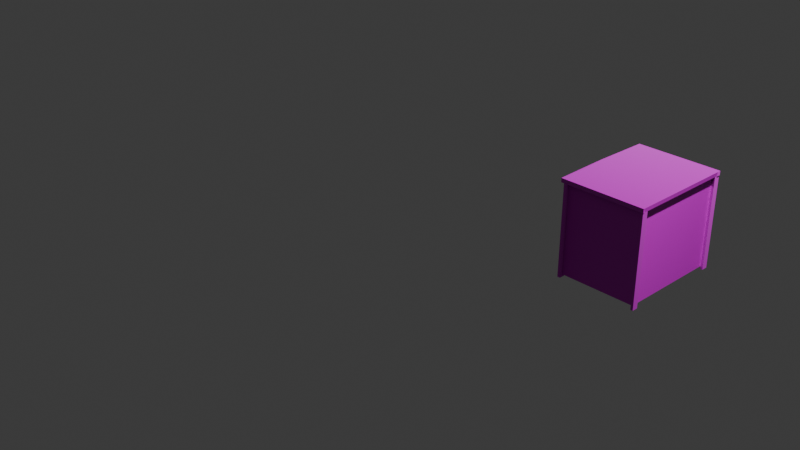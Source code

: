 # Source: estante_plantas.blend  (saved by Blender 4.2.66; exported with 4.5.12 LTS)
import bpy
from mathutils import Matrix  # noqa: F401  (used for matrix-valued properties, if any)

bpy.ops.wm.read_factory_settings(use_empty=True)
scene = bpy.context.scene
scene.name = 'Scene'

# ---- collections
col_collection = bpy.data.collections.new('Collection'); scene.collection.children.link(col_collection)

# ---- images (referenced by path relative to the original .blend; pixels are not part of the script)
import os
ASSET_DIR = os.environ.get("B2B_ASSET_DIR", "")  # directory of the original .blend (textures are referenced by path, not embedded)
HERE = os.path.dirname(os.path.abspath(__file__))  # packed textures are extracted next to this script under _unpacked/

def load_image(name, relpath, width, height, colorspace="sRGB"):
    """Load a texture the original file referenced (path relative to the .blend, or extracted next to this script)."""
    p = next((c for c in (os.path.join(HERE, relpath), os.path.join(ASSET_DIR, relpath)) if relpath and os.path.exists(c)), "")
    if p:
        img = bpy.data.images.load(p, check_existing=True)
        img.name = name
    else:  # same state as the original file: an image datablock whose file is absent (Cycles renders it pink)
        img = bpy.data.images.new(name, width, height)
        img.source = "FILE"
        img.filepath = "//" + (relpath or name)
    img.colorspace_settings.name = colorspace
    return img
img_madeira_clara_normal_png = load_image('madeira_clara_normal.png', 'madeira_clara_normal.png', 1024, 1024, 'sRGB')
img_madeira_clara_cor_base_png = load_image('madeira_clara_cor_base.png', 'madeira_clara_cor_base.png', 1024, 1024, 'sRGB')

# ---- materials (node trees are filled in below, after node groups)
mat_madeira = bpy.data.materials.new('Madeira')

# ---- material node trees
mat_madeira.use_nodes = True; mat_madeira.node_tree.nodes.clear()
_N = mat_madeira.node_tree.nodes; _L = mat_madeira.node_tree.links
n0 = _N.new('ShaderNodeBsdfPrincipled'); n0.name = 'BSDF - Pré-fundamentado'; n0.location = (-123, 260)
n0.width = 434
n1 = _N.new('ShaderNodeOutputMaterial'); n1.name = 'Saída de material'; n1.location = (505, 338)
n2 = _N.new('ShaderNodeNormalMap'); n2.name = 'Mapa para normais'; n2.location = (-437, 192)
n3 = _N.new('ShaderNodeTexImage'); n3.name = 'Textura de imagem'; n3.location = (-756, 220)
n3.image = img_madeira_clara_normal_png
n4 = _N.new('ShaderNodeTexImage'); n4.name = 'Textura de imagem.001'; n4.location = (-424, 615)
n4.image = img_madeira_clara_cor_base_png
_L.new(n0.outputs[0], n1.inputs[0])
_L.new(n2.outputs[0], n0.inputs[5])
_L.new(n3.outputs[0], n2.inputs[1])
_L.new(n4.outputs[0], n0.inputs[0])
n1.is_active_output = True

# ---- world
world_world = bpy.data.worlds.new('World'); scene.world = world_world
world_world.use_nodes = True; world_world.node_tree.nodes.clear()
_N = world_world.node_tree.nodes; _L = world_world.node_tree.links
n0 = _N.new('ShaderNodeOutputWorld'); n0.name = 'World Output'; n0.location = (300, 300)
n1 = _N.new('ShaderNodeBackground'); n1.name = 'Background'; n1.location = (10, 300)
n1.inputs[0].default_value = (0.05088, 0.05088, 0.05088, 1.0)
_L.new(n1.outputs[0], n0.inputs[0])
n0.is_active_output = True
world_world.color = (0.05088, 0.05088, 0.05088)
world_world.sun_shadow_jitter_overblur = 0.0

# ---- cameras
cam_camera = bpy.data.cameras.new('Camera')
cam_camera.clip_end = 100.0
cam_camera.ortho_scale = 7.314

# ---- lights
light_light = bpy.data.lights.new('Light', 'POINT')
light_light.energy = 1000.0
light_light.shadow_soft_size = 0.1

# ---- meshes
me_cubo = bpy.data.meshes.new('Cubo')
me_cubo.from_pydata([(-0.6325, 0.5441, -1.0), (-0.6325, 0.5441, -0.02067), (0.1798, 0.5441, -1.0), (0.1798, 0.5441, -0.02067), (0.1798, 0.5441, -0.9707), (-0.6325, -0.002649, -0.02067), (0.2047, 0.5441, -0.9707), (-0.6325, 0.5441, -0.06295), (0.1798, 0.5441, -0.06295), (-0.6325, -0.002649, -0.06295), (-0.6735, -0.002649, -0.02067), (-0.6615, 0.5732, -0.02067), (0.2088, 0.5732, -0.02067), (-0.6615, 0.5732, -0.06295), (0.2088, 0.5732, -0.06295), (-0.6735, -0.002649, -0.06295), (0.2047, 0.5441, -0.06295), (0.2047, 0.5441, -1.0), (0.1798, 0.5441, -1.0), (-0.6325, 0.5441, -0.9707), (0.1798, 0.5441, -0.9707), (0.1798, -0.002649, -0.9707), (-0.6325, -0.002649, -0.9707), (0.2047, 0.5441, -0.9707), (-0.6325, 0.5058, -0.02067), (0.1798, 0.5058, -1.0), (-0.6325, 0.5058, -1.0), (0.1798, 0.5058, -0.02067), (0.1798, 0.5058, -0.06295), (-0.6325, 0.5058, -0.06295), (-0.6621, 0.5333, -0.02067), (0.2095, 0.5333, -0.02067), (0.2095, 0.5333, -0.06295), (-0.6621, 0.5333, -0.06295), (0.2047, 0.5058, -1.0), (0.2047, 0.5058, -0.06295), (0.2047, 0.5058, -0.9707), (-0.6325, 0.5058, -0.9707), (-0.6028, 0.5441, -1.0), (-0.6028, 0.5441, -0.02067), (-0.6028, 0.5441, -0.06295), (-0.6297, 0.5732, -0.02067), (-0.6297, 0.5732, -0.06295), (-0.6028, 0.5441, -0.9707), (-0.6028, 0.5058, -1.0), (-0.6028, 0.5058, -0.9707), (0.1798, 0.5058, -0.9707), (0.2047, 0.5441, -1.0), (0.1798, 0.5441, -0.06295), (0.2047, 0.5441, -0.06295), (-0.6325, 0.5692, -0.9707), (-0.6325, 0.5692, -1.0), (-0.6028, 0.5692, -1.0), (0.2047, 0.5692, -0.9707), (0.2047, 0.5692, -1.0), (0.1798, 0.5692, -0.06295), (0.1798, 0.5692, -0.9707), (0.1798, 0.5692, -1.0), (0.2047, 0.5692, -0.06295), (-0.6325, 0.5692, -0.06295), (-0.6028, 0.5692, -0.06295), (-0.6028, 0.5692, -0.9707), (-0.6325, -0.5441, -1.0), (-0.6325, -0.5441, -0.02067), (0.1798, -0.5441, -1.0), (0.1798, -0.5441, -0.02067), (0.1798, -0.5441, -0.9707), (0.2047, -0.5441, -0.9707), (-0.6325, -0.5441, -0.06295), (0.1798, -0.5441, -0.06295), (-0.6325, 0.002649, -0.06295), (-0.6735, 0.002649, -0.02067), (-0.6615, -0.5732, -0.02067), (0.2088, -0.5732, -0.02067), (-0.6615, -0.5732, -0.06295), (0.2088, -0.5732, -0.06295), (-0.6735, 0.002649, -0.06295), (0.2047, -0.5441, -0.06295), (0.2047, -0.5441, -1.0), (0.1798, -0.5441, -1.0), (-0.6325, -0.5441, -0.9707), (0.1798, -0.5441, -0.9707), (0.1798, 0.002649, -0.9707), (-0.6325, 0.002649, -0.9707), (0.2047, -0.5441, -0.9707), (-0.6325, -0.5058, -0.02067), (0.1798, -0.5058, -1.0), (-0.6325, -0.5058, -1.0), (0.1798, -0.5058, -0.02067), (0.1798, -0.5058, -0.06295), (-0.6325, -0.5058, -0.06295), (-0.6621, -0.5333, -0.02067), (0.2095, -0.5333, -0.02067), (-0.6621, -0.5333, -0.06295), (0.2047, -0.5058, -1.0), (0.2047, -0.5058, -0.06295), (0.2047, -0.5058, -0.9707), (-0.6325, -0.5058, -0.9707), (-0.6028, -0.5441, -1.0), (-0.6028, -0.5441, -0.02067), (-0.6028, -0.5441, -0.06295), (-0.6297, -0.5732, -0.02067), (-0.6297, -0.5732, -0.06295), (-0.6028, -0.5441, -0.9707), (-0.6028, -0.5058, -1.0), (-0.6028, -0.5058, -0.02067), (-0.6028, -0.5058, -0.9707), (0.1798, -0.5058, -0.9707), (0.2047, -0.5441, -1.0), (0.1798, -0.5441, -0.06295), (0.2047, -0.5441, -0.06295), (-0.6325, -0.5692, -0.9707), (-0.6325, -0.5692, -1.0), (-0.6028, -0.5692, -1.0), (0.2047, -0.5692, -0.9707), (0.2047, -0.5692, -1.0), (0.1798, -0.5692, -0.06295), (0.1798, -0.5692, -0.9707), (0.1798, -0.5692, -1.0), (0.2047, -0.5692, -0.06295), (-0.6325, -0.5692, -0.06295), (-0.6028, -0.5692, -0.06295), (-0.6028, -0.5692, -0.9707), (0.2047, 0.5288, -0.06295)], [], [(24, 1, 11, 30), (40, 7, 13, 42), (7, 40, 60, 59), (43, 40, 8, 20), (37, 29, 7, 19), (33, 30, 11, 13), (42, 41, 12, 14), (29, 9, 15, 33), (28, 8, 14, 32), (39, 3, 12, 41), (17, 2, 18, 47), (25, 2, 17, 34), (20, 8, 48, 4), (26, 37, 19, 0), (6, 47, 54, 53), (17, 23, 36, 34), (16, 8, 28, 35, 36, 23), (3, 27, 31, 12), (7, 29, 33, 13), (14, 12, 31, 32), (15, 10, 30, 33), (22, 9, 29, 37), (5, 24, 30, 10), (0, 38, 44, 26), (40, 43, 61, 60), (1, 39, 41, 11), (13, 11, 41, 42), (4, 48, 55, 56), (8, 40, 42, 14), (44, 38, 43, 45), (45, 37, 26, 44), (46, 25, 34, 36), (20, 2, 25, 46), (20, 46, 45, 43), (21, 22, 37, 45, 46), (2, 20, 4, 18), (16, 23, 6, 49), (8, 16, 49, 48), (23, 17, 47, 6), (57, 56, 53, 54), (56, 55, 58, 53), (51, 50, 61, 52), (50, 59, 60, 61), (43, 38, 52, 61), (18, 4, 56, 57), (47, 18, 57, 54), (49, 6, 53, 58), (0, 19, 50, 51), (19, 7, 59, 50), (48, 49, 58, 55), (38, 0, 51, 52), (85, 91, 72, 63), (100, 102, 74, 68), (68, 120, 121, 100), (103, 81, 69, 100), (97, 80, 68, 90), (93, 74, 72, 91), (102, 75, 73, 101), (90, 93, 76, 70), (99, 101, 73, 65), (78, 108, 79, 64), (86, 94, 78, 64), (81, 66, 109, 69), (87, 62, 80, 97), (67, 114, 115, 108), (78, 94, 96, 84), (69, 77, 95, 89), (84, 96, 95, 77), (65, 73, 92, 88), (68, 74, 93, 90), (76, 93, 91, 71), (83, 97, 90, 70), (99, 105, 85, 63), (5, 10, 71, 91, 85), (65, 88, 105, 99), (62, 87, 104, 98), (100, 121, 122, 103), (63, 72, 101, 99), (74, 102, 101, 72), (66, 117, 116, 109), (69, 75, 102, 100), (104, 106, 103, 98), (106, 104, 87, 97), (107, 96, 94, 86), (81, 107, 86, 64), (81, 103, 106, 107), (89, 95, 96, 107), (82, 107, 106, 97, 83), (64, 79, 66, 81), (77, 110, 67, 84), (69, 109, 110, 77), (84, 67, 108, 78), (118, 115, 114, 117), (117, 114, 119, 116), (112, 113, 122, 111), (111, 122, 121, 120), (103, 122, 113, 98), (79, 118, 117, 66), (108, 115, 118, 79), (110, 119, 114, 67), (62, 112, 111, 80), (80, 111, 120, 68), (109, 116, 119, 110), (98, 113, 112, 62), (31, 27, 88, 92), (24, 5, 85, 105, 88, 27, 3, 39, 1), (73, 75, 110, 92), (95, 92, 110), (92, 95, 35, 31), (31, 35, 123), (32, 31, 123), (28, 46, 36, 35), (107, 46, 28, 89), (89, 28, 35, 95)])
_uv = me_cubo.uv_layers.new(name='Mapa UV')
_uv.uv.foreach_set('vector', [0.01437, 0.3778, 0.01437, 0.3913, 0.004209, 0.4014, 0.003985, 0.3875, 0.5007, 0.6969, 0.5007, 0.6865, 0.5108, 0.6764, 0.5108, 0.6875, 0.6683, 0.3533, 0.6683, 0.3429, 0.6771, 0.3429, 0.6771, 0.3533, 0.3092, 0.6722, 0.3092, 0.3543, 0.5833, 0.3543, 0.5833, 0.6722, 0.7613, 0.6722, 0.7613, 0.3543, 0.7747, 0.3543, 0.7747, 0.6722, 0.5256, 0.6861, 0.5108, 0.6861, 0.5108, 0.6722, 0.5256, 0.6722, 0.8643, 0.2936, 0.8495, 0.2936, 0.8495, 6.736e-09, 0.8643, 7.854e-09, 0.4873, 0.6865, 0.3092, 0.6865, 0.3092, 0.6722, 0.4969, 0.6762, 0.4873, 0.971, 0.5007, 0.971, 0.5108, 0.9811, 0.4969, 0.9814, 0.02476, 0.3913, 0.2988, 0.3913, 0.309, 0.4014, 0.01534, 0.4014, 0.2972, 0.4014, 0.2972, 0.4014, 0.2972, 0.4014, 0.2972, 0.4014, 0.5492, 0.6722, 0.5492, 0.6856, 0.5405, 0.6856, 0.5405, 0.6722, 0.2972, 0.4014, 0.2972, 0.4014, 0.2972, 0.4014, 0.2972, 0.4014, 0.7613, 0.6824, 0.7613, 0.6722, 0.7747, 0.6722, 0.7747, 0.6824, 0.9514, 0.3178, 0.9514, 0.3281, 0.9427, 0.3281, 0.9427, 0.3178, 0.8791, 0.3281, 0.8791, 0.3178, 0.8926, 0.3178, 0.8926, 0.3281, 0.8791, -7.827e-09, 0.8791, 0.0001626, 0.8925, 0.0001634, 0.8926, 8.297e-07, 0.8926, 0.3178, 0.8791, 0.3178, 0.2988, 0.3913, 0.2988, 0.3778, 0.3092, 0.3875, 0.309, 0.4014, 0.5007, 0.6865, 0.4873, 0.6865, 0.4969, 0.6762, 0.5108, 0.6764, 0.6478, 0.3429, 0.6478, 0.3281, 0.6618, 0.3281, 0.6618, 0.3429, 0.5256, 0.8738, 0.5108, 0.8738, 0.5108, 0.6861, 0.5256, 0.6861, 0.5833, 0.6722, 0.5833, 0.3543, 0.7613, 0.3543, 0.7613, 0.6722, 0.01437, 0.1998, 0.01437, 0.3778, 0.003985, 0.3875, 0.0, 0.1998, 0.6374, 0.3416, 0.627, 0.3416, 0.627, 0.3281, 0.6374, 0.3281, 0.2828, 0.4014, 0.2828, 0.7193, 0.2741, 0.7193, 0.2741, 0.4014, 0.01437, 0.3913, 0.02476, 0.3913, 0.01534, 0.4014, 0.004209, 0.4014, 0.8643, 0.3048, 0.8495, 0.3048, 0.8495, 0.2936, 0.8643, 0.2936, 0.9251, 0.3179, 0.9251, 1.044e-08, 0.9339, 1.044e-08, 0.9339, 0.3179, 0.5007, 0.971, 0.5007, 0.6969, 0.5108, 0.6875, 0.5108, 0.9811, 0.2963, 0.7295, 0.2828, 0.7295, 0.2828, 0.7193, 0.2963, 0.7193, 0.6581, 0.3429, 0.6581, 0.3533, 0.6478, 0.3533, 0.6478, 0.3429, 0.9689, 0.3179, 0.9689, 0.3281, 0.9602, 0.3281, 0.9602, 0.3179, 0.672, 0.3416, 0.6618, 0.3416, 0.6618, 0.3281, 0.672, 0.3281, 0.7747, 0.9669, 0.7613, 0.9669, 0.7613, 0.6928, 0.7747, 0.6928, 0.5833, 0.9669, 0.5833, 0.6824, 0.7613, 0.6824, 0.7613, 0.6928, 0.7613, 0.9669, 0.2972, 0.4014, 0.2972, 0.4014, 0.2972, 0.4014, 0.2972, 0.4014, 0.2972, 0.4014, 0.2972, 0.4014, 0.2972, 0.4014, 0.2972, 0.4014, 0.2972, 0.4014, 0.2972, 0.4014, 0.2972, 0.4014, 0.2972, 0.4014, 0.2972, 0.4014, 0.2972, 0.4014, 0.2972, 0.4014, 0.2972, 0.4014, 0.9689, 0.3281, 0.9689, 0.3179, 0.9776, 0.3179, 0.9776, 0.3281, 0.9689, 0.3179, 0.9689, 1.044e-08, 0.9776, 1.044e-08, 0.9776, 0.3179, 0.2988, 0.7296, 0.2988, 0.7193, 0.3092, 0.7193, 0.3092, 0.7296, 0.2988, 0.7193, 0.2988, 0.4014, 0.3092, 0.4014, 0.3092, 0.7193, 0.2828, 0.7193, 0.2828, 0.7295, 0.2741, 0.7295, 0.2741, 0.7193, 0.9251, 0.3281, 0.9251, 0.3179, 0.9339, 0.3179, 0.9339, 0.3281, 0.6771, 0.3429, 0.6858, 0.3429, 0.6858, 0.3517, 0.6771, 0.3517, 0.9514, 5.453e-07, 0.9514, 0.3178, 0.9427, 0.3178, 0.9427, -2.609e-09, 0.7747, 0.6824, 0.7747, 0.6722, 0.7835, 0.6722, 0.7835, 0.6824, 0.7747, 0.6722, 0.7747, 0.3543, 0.7835, 0.3543, 0.7835, 0.6722, 0.6823, 0.3281, 0.691, 0.3281, 0.691, 0.3369, 0.6823, 0.3369, 0.627, 0.3416, 0.6374, 0.3416, 0.6374, 0.3503, 0.627, 0.3503, 0.01437, 0.02358, 0.003985, 0.01396, 0.004209, 0.0, 0.01437, 0.01016, 0.7937, 0.379, 0.7835, 0.3696, 0.7835, 0.3585, 0.7937, 0.3686, 0.5754, 0.6826, 0.5666, 0.6826, 0.5666, 0.6722, 0.5754, 0.6722, 0.2741, 0.7193, 0.0, 0.7193, 0.0, 0.4014, 0.2741, 0.4014, 0.6492, 0.3179, 0.6358, 0.3179, 0.6358, 1.044e-08, 0.6492, 1.044e-08, 0.5405, 0.8598, 0.5405, 0.8738, 0.5256, 0.8738, 0.5256, 0.8598, 0.8791, 0.01113, 0.8791, 0.3048, 0.8643, 0.3048, 0.8643, 0.01113, 0.8071, 0.3686, 0.7975, 0.3583, 0.9852, 0.3543, 0.9852, 0.3686, 0.02476, 0.01016, 0.01534, 0.0, 0.309, 0.0, 0.2988, 0.01016, 0.2972, 0.4014, 0.2972, 0.4014, 0.2972, 0.4014, 0.2972, 0.4014, 0.5579, 0.6856, 0.5492, 0.6856, 0.5492, 0.6722, 0.5579, 0.6722, 0.2972, 0.4014, 0.2972, 0.4014, 0.2972, 0.4014, 0.2972, 0.4014, 0.6492, 0.3281, 0.6358, 0.3281, 0.6358, 0.3179, 0.6492, 0.3179, 0.9514, 0.3178, 0.9602, 0.3178, 0.9602, 0.3281, 0.9514, 0.3281, 0.906, 0.3281, 0.8926, 0.3281, 0.8926, 0.3178, 0.906, 0.3178, 0.5579, 0.6722, 0.5666, 0.6722, 0.5666, 0.6856, 0.5579, 0.6856, 0.906, 0.3178, 0.8926, 0.3178, 0.8926, -3.914e-09, 0.906, 8.336e-07, 0.2988, 0.01016, 0.309, 0.0, 0.3092, 0.01396, 0.2988, 0.02358, 0.7937, 0.3686, 0.7835, 0.3585, 0.7975, 0.3583, 0.8071, 0.3686, 0.5405, 0.6722, 0.5405, 0.8598, 0.5256, 0.8598, 0.5256, 0.6722, 0.8273, 0.3179, 0.6492, 0.3179, 0.6492, 1.044e-08, 0.8273, 1.044e-08, 0.02476, 0.01016, 0.02476, 0.02358, 0.01437, 0.02358, 0.01437, 0.01016, 0.01437, 0.1998, 0.0, 0.1998, 0.0, 0.2016, 0.003985, 0.01396, 0.01437, 0.02358, 0.2988, 0.01016, 0.2988, 0.02358, 0.02476, 0.02358, 0.02476, 0.01016, 0.6478, 0.3369, 0.6478, 0.3503, 0.6374, 0.3503, 0.6374, 0.3369, 0.8407, 5.218e-09, 0.8495, 5.557e-07, 0.8495, 0.3178, 0.8407, 0.3178, 0.01437, 0.01016, 0.004209, 0.0, 0.01534, 0.0, 0.02476, 0.01016, 0.8791, 3.753e-09, 0.8791, 0.01113, 0.8643, 0.01113, 0.8643, 2.635e-09, 0.9427, 0.3179, 0.9339, 0.3179, 0.9339, 1.044e-08, 0.9427, 1.044e-08, 0.7937, 0.6531, 0.7835, 0.6633, 0.7835, 0.3696, 0.7937, 0.379, 0.8273, 0.3281, 0.8273, 0.3178, 0.8407, 0.3178, 0.8407, 0.3281, 0.6683, 0.3533, 0.6581, 0.3533, 0.6581, 0.3429, 0.6683, 0.3429, 0.9776, 0.3179, 0.9864, 0.3179, 0.9864, 0.3281, 0.9776, 0.3281, 0.6823, 0.3281, 0.6823, 0.3416, 0.672, 0.3416, 0.672, 0.3281, 0.7747, 0.9669, 0.7747, 0.6928, 0.7882, 0.6928, 0.7882, 0.9669, 0.9776, 1.044e-08, 0.9864, 1.044e-08, 0.9864, 0.3179, 0.9776, 0.3179, 0.9662, 0.9669, 0.7882, 0.9669, 0.7882, 0.6928, 0.7882, 0.6824, 0.9662, 0.6824, 0.2972, 0.4014, 0.2972, 0.4014, 0.2972, 0.4014, 0.2972, 0.4014, 0.2972, 0.4014, 0.2972, 0.4014, 0.2972, 0.4014, 0.2972, 0.4014, 0.2972, 0.4014, 0.2972, 0.4014, 0.2972, 0.4014, 0.2972, 0.4014, 0.2972, 0.4014, 0.2972, 0.4014, 0.2972, 0.4014, 0.2972, 0.4014, 0.9852, 0.9914, 0.9765, 0.9914, 0.9765, 0.9811, 0.9852, 0.9811, 0.9852, 0.9811, 0.9765, 0.9811, 0.9765, 0.6633, 0.9852, 0.6633, 0.9164, 0.3281, 0.906, 0.3281, 0.906, 0.3179, 0.9164, 0.3179, 0.9164, 0.3179, 0.906, 0.3179, 0.906, 1.044e-08, 0.9164, 1.044e-08, 0.8407, 0.3178, 0.8495, 0.3178, 0.8495, 0.3281, 0.8407, 0.3281, 0.9427, 0.3281, 0.9339, 0.3281, 0.9339, 0.3179, 0.9427, 0.3179, 0.5666, 0.6913, 0.5666, 0.6826, 0.5753, 0.6826, 0.5753, 0.6913, 0.9514, -1.305e-09, 0.9602, 5.479e-07, 0.9602, 0.3178, 0.9514, 0.3178, 0.6358, 0.3281, 0.627, 0.3281, 0.627, 0.3179, 0.6358, 0.3179, 0.6358, 0.3179, 0.627, 0.3179, 0.627, 1.044e-08, 0.6358, 1.044e-08, 0.5405, 0.6944, 0.5405, 0.6856, 0.5492, 0.6856, 0.5492, 0.6944, 0.6374, 0.3369, 0.6374, 0.3281, 0.6478, 0.3281, 0.6478, 0.3369, 0.3092, 0.3875, 0.2988, 0.3778, 0.2988, 0.02358, 0.3092, 0.01396, 0.01437, 0.3778, 0.01437, 0.1998, 0.01437, 0.02358, 0.02476, 0.02358, 0.2988, 0.02358, 0.2988, 0.3778, 0.2988, 0.3913, 0.02476, 0.3913, 0.01437, 0.3913, 1.0, 0.7417, 0.9852, 0.7417, 0.9852, 0.7316, 1.0, 0.7278, 0.9852, 0.7181, 1.0, 0.7278, 0.9852, 0.7316, 1.0, 0.7278, 0.9852, 0.7181, 0.9852, 0.3639, 1.0, 0.3543, 1.0, 0.3543, 0.9852, 0.3639, 0.9852, 0.3558, 0.2972, 0.4161, 0.2988, 0.4014, 0.2988, 0.4163, 0.9689, 1.044e-08, 0.9689, 0.3179, 0.9602, 0.3179, 0.9602, 1.044e-08, 0.3092, 0.3543, 0.3092, 1.984e-05, 0.627, -4.482e-09, 0.627, 0.3543, 0.9251, 0.0, 0.9251, 0.3543, 0.9164, 0.3543, 0.9164, 0.0])
me_cubo.materials.append(mat_madeira)
me_cubo.update()

# ---- objects
ob_light = bpy.data.objects.new('Light', light_light)
ob_camera = bpy.data.objects.new('Camera', cam_camera)
ob_cubo = bpy.data.objects.new('Cubo', me_cubo)

# ---- transforms, parenting, visibility, modifiers, constraints
ob_light.location = (4.076, 1.005, 5.904)
ob_light.rotation_euler = (0.6503, 0.05522, 1.866)
ob_light.lock_rotations_4d = False
ob_light.empty_display_type = 'ARROWS'
ob_light.color = (0.0, 0.0, 0.0, 0.0)
ob_light.lineart.crease_threshold = 0.0
ob_camera.location = (7.359, -6.926, 4.958)
ob_camera.rotation_euler = (1.109, 0.0, 0.8149)
ob_camera.lock_rotations_4d = False
ob_camera.empty_display_type = 'ARROWS'
ob_camera.color = (0.0, 0.0, 0.0, 0.0)
ob_camera.display_type = 'WIRE'
ob_camera.lineart.crease_threshold = 0.0
ob_cubo.location = (2.515, 0.7814, 1.011)

# ---- collection membership
col_collection.objects.link(ob_light)
col_collection.objects.link(ob_camera)
col_collection.objects.link(ob_cubo)

# ---- scene / render settings (as saved in the file)
scene.camera = ob_camera
scene.frame_start = 1; scene.frame_end = 250; scene.frame_set(1)
scene.render.engine = 'BLENDER_EEVEE_NEXT'
bpy.context.view_layer.update()
